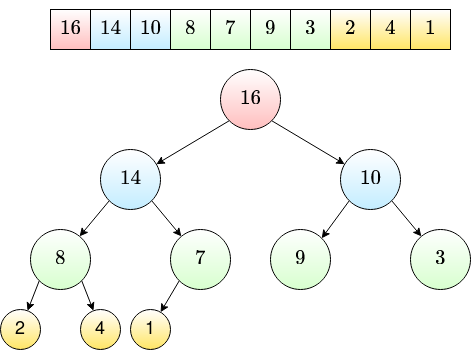

The diagram above was exported from draw.io. Its source (the exported page's mxGraphModel, read from the mxfile embedded in the PNG):
<mxGraphModel dx="498" dy="760" grid="1" gridSize="10" guides="1" tooltips="1" connect="1" arrows="1" fold="1" page="1" pageScale="1" pageWidth="850" pageHeight="1100" math="1" shadow="0">
  <root>
    <mxCell id="0" />
    <mxCell id="1" parent="0" />
    <mxCell id="Ppvxh5egcCvg94HRfDOs-1" value="&lt;div&gt;&lt;font style=&quot;font-size: 18px;&quot;&gt;$$16$$&lt;/font&gt;&lt;/div&gt;" style="rounded=0;whiteSpace=wrap;html=1;gradientColor=#FFBFBF;" vertex="1" parent="1">
      <mxGeometry x="120" y="140" width="40" height="40" as="geometry" />
    </mxCell>
    <mxCell id="Ppvxh5egcCvg94HRfDOs-2" value="&lt;font style=&quot;font-size: 18px;&quot;&gt;$$14$$&lt;/font&gt;" style="rounded=0;whiteSpace=wrap;html=1;gradientColor=#C4EDFF;" vertex="1" parent="1">
      <mxGeometry x="160" y="140" width="40" height="40" as="geometry" />
    </mxCell>
    <mxCell id="Ppvxh5egcCvg94HRfDOs-3" value="&lt;font style=&quot;font-size: 18px;&quot;&gt;$$10$$&lt;/font&gt;" style="rounded=0;whiteSpace=wrap;html=1;gradientColor=#C4EDFF;" vertex="1" parent="1">
      <mxGeometry x="200" y="140" width="40" height="40" as="geometry" />
    </mxCell>
    <mxCell id="Ppvxh5egcCvg94HRfDOs-9" value="&lt;div&gt;&lt;font style=&quot;font-size: 18px;&quot;&gt;$$8$$&lt;/font&gt;&lt;/div&gt;" style="rounded=0;whiteSpace=wrap;html=1;gradientColor=#D8FFCF;" vertex="1" parent="1">
      <mxGeometry x="240" y="140" width="40" height="40" as="geometry" />
    </mxCell>
    <mxCell id="Ppvxh5egcCvg94HRfDOs-10" value="&lt;font style=&quot;font-size: 18px;&quot;&gt;$$7$$&lt;/font&gt;" style="rounded=0;whiteSpace=wrap;html=1;gradientColor=#D8FFCF;" vertex="1" parent="1">
      <mxGeometry x="280" y="140" width="40" height="40" as="geometry" />
    </mxCell>
    <mxCell id="Ppvxh5egcCvg94HRfDOs-11" value="&lt;font style=&quot;font-size: 18px;&quot;&gt;$$9$$&lt;/font&gt;" style="rounded=0;whiteSpace=wrap;html=1;gradientColor=#D8FFCF;" vertex="1" parent="1">
      <mxGeometry x="320" y="140" width="40" height="40" as="geometry" />
    </mxCell>
    <mxCell id="Ppvxh5egcCvg94HRfDOs-12" value="&lt;div&gt;&lt;font style=&quot;font-size: 18px;&quot;&gt;$$3$$&lt;/font&gt;&lt;/div&gt;" style="rounded=0;whiteSpace=wrap;html=1;gradientColor=#D8FFCF;" vertex="1" parent="1">
      <mxGeometry x="360" y="140" width="40" height="40" as="geometry" />
    </mxCell>
    <mxCell id="Ppvxh5egcCvg94HRfDOs-13" value="&lt;font style=&quot;font-size: 18px;&quot;&gt;$$2$$&lt;/font&gt;" style="rounded=0;whiteSpace=wrap;html=1;gradientColor=#FFE666;" vertex="1" parent="1">
      <mxGeometry x="400" y="140" width="40" height="40" as="geometry" />
    </mxCell>
    <mxCell id="Ppvxh5egcCvg94HRfDOs-14" value="&lt;font style=&quot;font-size: 18px;&quot;&gt;$$4$$&lt;/font&gt;" style="rounded=0;whiteSpace=wrap;html=1;gradientColor=#FFE666;" vertex="1" parent="1">
      <mxGeometry x="440" y="140" width="40" height="40" as="geometry" />
    </mxCell>
    <mxCell id="Ppvxh5egcCvg94HRfDOs-15" value="&lt;div&gt;&lt;font style=&quot;font-size: 18px;&quot;&gt;$$1$$&lt;/font&gt;&lt;/div&gt;" style="rounded=0;whiteSpace=wrap;html=1;gradientColor=#FFE666;" vertex="1" parent="1">
      <mxGeometry x="480" y="140" width="40" height="40" as="geometry" />
    </mxCell>
    <mxCell id="Ppvxh5egcCvg94HRfDOs-20" style="rounded=0;orthogonalLoop=1;jettySize=auto;html=1;exitX=0;exitY=1;exitDx=0;exitDy=0;fontSize=18;" edge="1" parent="1" source="Ppvxh5egcCvg94HRfDOs-17" target="Ppvxh5egcCvg94HRfDOs-18">
      <mxGeometry relative="1" as="geometry" />
    </mxCell>
    <mxCell id="Ppvxh5egcCvg94HRfDOs-24" style="edgeStyle=none;rounded=0;orthogonalLoop=1;jettySize=auto;html=1;exitX=1;exitY=1;exitDx=0;exitDy=0;fontSize=18;" edge="1" parent="1" source="Ppvxh5egcCvg94HRfDOs-17" target="Ppvxh5egcCvg94HRfDOs-19">
      <mxGeometry relative="1" as="geometry" />
    </mxCell>
    <mxCell id="Ppvxh5egcCvg94HRfDOs-17" value="$$16$$" style="ellipse;whiteSpace=wrap;html=1;fontSize=18;gradientColor=#FFBFBF;" vertex="1" parent="1">
      <mxGeometry x="290" y="200" width="60" height="60" as="geometry" />
    </mxCell>
    <mxCell id="Ppvxh5egcCvg94HRfDOs-25" style="edgeStyle=none;rounded=0;orthogonalLoop=1;jettySize=auto;html=1;exitX=0;exitY=1;exitDx=0;exitDy=0;fontSize=18;" edge="1" parent="1" source="Ppvxh5egcCvg94HRfDOs-18" target="Ppvxh5egcCvg94HRfDOs-22">
      <mxGeometry relative="1" as="geometry" />
    </mxCell>
    <mxCell id="Ppvxh5egcCvg94HRfDOs-26" style="edgeStyle=none;rounded=0;orthogonalLoop=1;jettySize=auto;html=1;exitX=1;exitY=1;exitDx=0;exitDy=0;fontSize=18;" edge="1" parent="1" source="Ppvxh5egcCvg94HRfDOs-18" target="Ppvxh5egcCvg94HRfDOs-23">
      <mxGeometry relative="1" as="geometry" />
    </mxCell>
    <mxCell id="Ppvxh5egcCvg94HRfDOs-18" value="$$14$$" style="ellipse;whiteSpace=wrap;html=1;fontSize=18;gradientColor=#C4EDFF;" vertex="1" parent="1">
      <mxGeometry x="170" y="280" width="60" height="60" as="geometry" />
    </mxCell>
    <mxCell id="Ppvxh5egcCvg94HRfDOs-29" style="edgeStyle=none;rounded=0;orthogonalLoop=1;jettySize=auto;html=1;exitX=0;exitY=1;exitDx=0;exitDy=0;entryX=1;entryY=0;entryDx=0;entryDy=0;fontSize=18;" edge="1" parent="1" source="Ppvxh5egcCvg94HRfDOs-19" target="Ppvxh5egcCvg94HRfDOs-27">
      <mxGeometry relative="1" as="geometry" />
    </mxCell>
    <mxCell id="Ppvxh5egcCvg94HRfDOs-30" style="edgeStyle=none;rounded=0;orthogonalLoop=1;jettySize=auto;html=1;exitX=1;exitY=1;exitDx=0;exitDy=0;fontSize=18;" edge="1" parent="1" source="Ppvxh5egcCvg94HRfDOs-19" target="Ppvxh5egcCvg94HRfDOs-28">
      <mxGeometry relative="1" as="geometry" />
    </mxCell>
    <mxCell id="Ppvxh5egcCvg94HRfDOs-19" value="$$10$$" style="ellipse;whiteSpace=wrap;html=1;fontSize=18;gradientColor=#C4EDFF;" vertex="1" parent="1">
      <mxGeometry x="410" y="280" width="60" height="60" as="geometry" />
    </mxCell>
    <mxCell id="Ppvxh5egcCvg94HRfDOs-42" style="edgeStyle=none;rounded=0;orthogonalLoop=1;jettySize=auto;html=1;exitX=0;exitY=1;exitDx=0;exitDy=0;fontSize=18;" edge="1" parent="1" source="Ppvxh5egcCvg94HRfDOs-22" target="Ppvxh5egcCvg94HRfDOs-39">
      <mxGeometry relative="1" as="geometry" />
    </mxCell>
    <mxCell id="Ppvxh5egcCvg94HRfDOs-43" style="edgeStyle=none;rounded=0;orthogonalLoop=1;jettySize=auto;html=1;exitX=1;exitY=1;exitDx=0;exitDy=0;fontSize=18;" edge="1" parent="1" source="Ppvxh5egcCvg94HRfDOs-22" target="Ppvxh5egcCvg94HRfDOs-33">
      <mxGeometry relative="1" as="geometry" />
    </mxCell>
    <mxCell id="Ppvxh5egcCvg94HRfDOs-22" value="$$8$$" style="ellipse;whiteSpace=wrap;html=1;fontSize=18;gradientColor=#D8FFCF;" vertex="1" parent="1">
      <mxGeometry x="100" y="360" width="60" height="60" as="geometry" />
    </mxCell>
    <mxCell id="Ppvxh5egcCvg94HRfDOs-44" style="edgeStyle=none;rounded=0;orthogonalLoop=1;jettySize=auto;html=1;exitX=0;exitY=1;exitDx=0;exitDy=0;fontSize=18;" edge="1" parent="1" source="Ppvxh5egcCvg94HRfDOs-23" target="Ppvxh5egcCvg94HRfDOs-41">
      <mxGeometry relative="1" as="geometry" />
    </mxCell>
    <mxCell id="Ppvxh5egcCvg94HRfDOs-23" value="$$7$$" style="ellipse;whiteSpace=wrap;html=1;fontSize=18;gradientColor=#D8FFCF;" vertex="1" parent="1">
      <mxGeometry x="240" y="360" width="60" height="60" as="geometry" />
    </mxCell>
    <mxCell id="Ppvxh5egcCvg94HRfDOs-27" value="$$9$$" style="ellipse;whiteSpace=wrap;html=1;fontSize=18;gradientColor=#D8FFCF;" vertex="1" parent="1">
      <mxGeometry x="340" y="360" width="60" height="60" as="geometry" />
    </mxCell>
    <mxCell id="Ppvxh5egcCvg94HRfDOs-28" value="$$3$$" style="ellipse;whiteSpace=wrap;html=1;fontSize=18;gradientColor=#D8FFCF;" vertex="1" parent="1">
      <mxGeometry x="480" y="360" width="60" height="60" as="geometry" />
    </mxCell>
    <mxCell id="Ppvxh5egcCvg94HRfDOs-33" value="4" style="ellipse;whiteSpace=wrap;html=1;fontSize=18;gradientColor=#FFE666;" vertex="1" parent="1">
      <mxGeometry x="150" y="440" width="40" height="40" as="geometry" />
    </mxCell>
    <mxCell id="Ppvxh5egcCvg94HRfDOs-39" value="2" style="ellipse;whiteSpace=wrap;html=1;fontSize=18;gradientColor=#FFE666;" vertex="1" parent="1">
      <mxGeometry x="70" y="440" width="40" height="40" as="geometry" />
    </mxCell>
    <mxCell id="Ppvxh5egcCvg94HRfDOs-41" value="1" style="ellipse;whiteSpace=wrap;html=1;fontSize=18;gradientColor=#FFE666;" vertex="1" parent="1">
      <mxGeometry x="200" y="440" width="40" height="40" as="geometry" />
    </mxCell>
  </root>
</mxGraphModel>